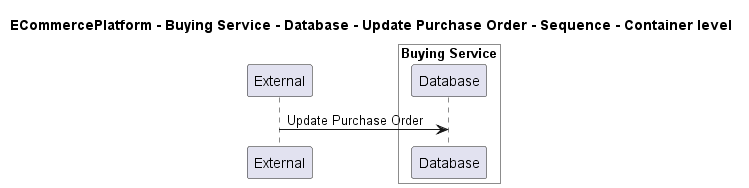

The diagram above was rendered by PlantUML. Its source (embedded in the PNG):
@startuml

title ECommercePlatform - Buying Service - Database - Update Purchase Order - Sequence - Container level

participant "External" as C4InterFlow.SoftwareSystems.ExternalSystem

box "Buying Service" #White
    participant "Database" as ECommercePlatform.SoftwareSystems.BuyingService.Containers.Database
end box


C4InterFlow.SoftwareSystems.ExternalSystem -> ECommercePlatform.SoftwareSystems.BuyingService.Containers.Database : Update Purchase Order


@enduml